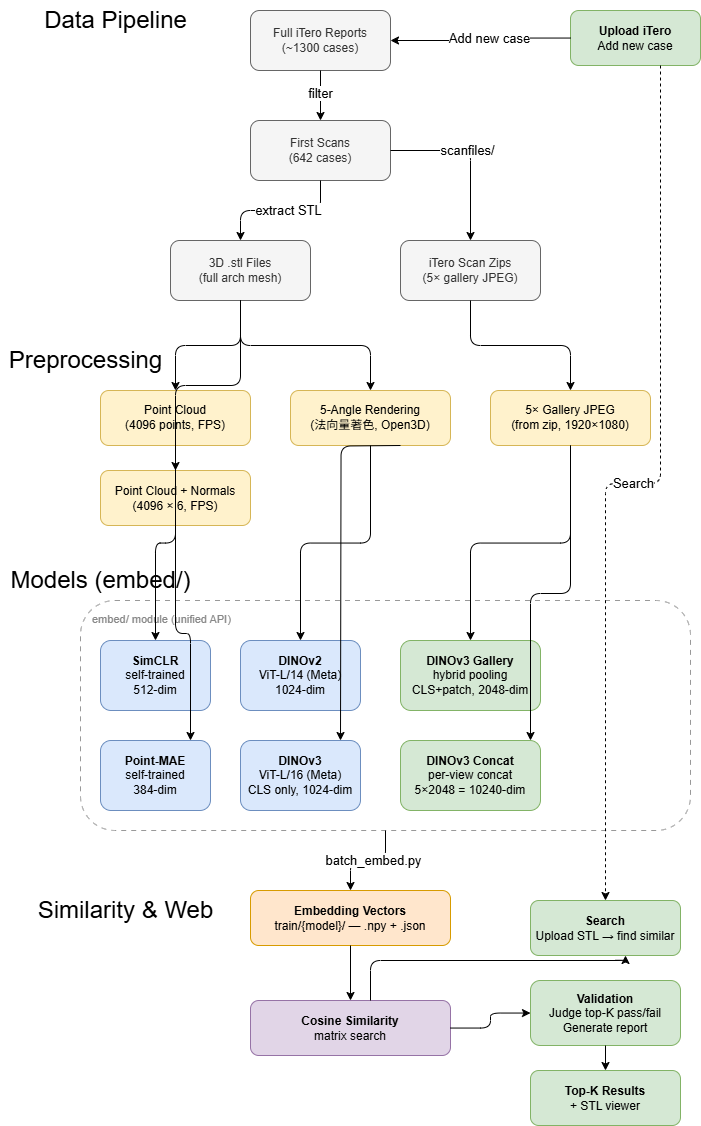

The diagram above was exported from draw.io. Its source (the exported page's mxGraphModel, read from the mxfile embedded in the PNG):
<mxGraphModel dx="551" dy="545" grid="1" gridSize="10" guides="1" tooltips="1" connect="1" arrows="1" fold="1" page="1" pageScale="1" pageWidth="1400" pageHeight="1920" math="0" shadow="0">
  <root>
    <mxCell id="0" />
    <mxCell id="1" parent="0" />
    <mxCell id="L1" value="&lt;font style=&quot;font-size: 24px;&quot;&gt;Data Pipeline&lt;/font&gt;" style="text;html=1;align=center;verticalAlign=middle;resizable=0;points=[];autosize=1;strokeColor=none;fillColor=none;" parent="1" vertex="1">
      <mxGeometry x="30" y="60" width="170" height="40" as="geometry" />
    </mxCell>
    <mxCell id="L2" value="&lt;font style=&quot;font-size: 24px;&quot;&gt;Preprocessing&lt;/font&gt;" style="text;html=1;align=center;verticalAlign=middle;resizable=0;points=[];autosize=1;strokeColor=none;fillColor=none;" parent="1" vertex="1">
      <mxGeometry y="400" width="170" height="40" as="geometry" />
    </mxCell>
    <mxCell id="L3" value="&lt;font style=&quot;font-size: 24px;&quot;&gt;Models (embed/)&lt;/font&gt;" style="text;html=1;align=center;verticalAlign=middle;resizable=0;points=[];autosize=1;strokeColor=none;fillColor=none;" parent="1" vertex="1">
      <mxGeometry x="10" y="620" width="180" height="40" as="geometry" />
    </mxCell>
    <mxCell id="L4" value="&lt;font style=&quot;font-size: 24px;&quot;&gt;Similarity &amp; Web&lt;/font&gt;" style="text;html=1;align=center;verticalAlign=middle;resizable=0;points=[];autosize=1;strokeColor=none;fillColor=none;" parent="1" vertex="1">
      <mxGeometry x="30" y="950" width="190" height="40" as="geometry" />
    </mxCell>
    <mxCell id="D1" value="Full iTero Reports&lt;div&gt;(~1300 cases)&lt;/div&gt;" style="rounded=1;whiteSpace=wrap;html=1;fillColor=#f5f5f5;strokeColor=#666666;fontColor=#333333;" parent="1" vertex="1">
      <mxGeometry x="250" y="70" width="140" height="60" as="geometry" />
    </mxCell>
    <mxCell id="D2" value="First Scans&lt;div&gt;(642 cases)&lt;/div&gt;" style="rounded=1;whiteSpace=wrap;html=1;fillColor=#f5f5f5;strokeColor=#666666;fontColor=#333333;" parent="1" vertex="1">
      <mxGeometry x="250" y="180" width="140" height="60" as="geometry" />
    </mxCell>
    <mxCell id="D3" value="3D .stl Files&lt;div&gt;(full arch mesh)&lt;/div&gt;" style="rounded=1;whiteSpace=wrap;html=1;fillColor=#f5f5f5;strokeColor=#666666;fontColor=#333333;" parent="1" vertex="1">
      <mxGeometry x="170" y="300" width="140" height="60" as="geometry" />
    </mxCell>
    <mxCell id="D4" value="iTero Scan Zips&lt;div&gt;(5× gallery JPEG)&lt;/div&gt;" style="rounded=1;whiteSpace=wrap;html=1;fillColor=#f5f5f5;strokeColor=#666666;fontColor=#333333;" parent="1" vertex="1">
      <mxGeometry x="400" y="300" width="140" height="60" as="geometry" />
    </mxCell>
    <mxCell id="E_D1D2" style="edgeStyle=orthogonalEdgeStyle;html=1;" parent="1" source="D1" target="D2" edge="1">
      <mxGeometry relative="1" as="geometry" />
    </mxCell>
    <mxCell id="E_D1D2_label" value="&lt;font style=&quot;font-size: 13px;&quot;&gt;filter&lt;/font&gt;" style="edgeLabel;html=1;align=center;verticalAlign=middle;resizable=0;points=[];" parent="E_D1D2" vertex="1" connectable="0">
      <mxGeometry x="-0.1" relative="1" as="geometry">
        <mxPoint as="offset" />
      </mxGeometry>
    </mxCell>
    <mxCell id="E_D2D3" style="edgeStyle=orthogonalEdgeStyle;html=1;" parent="1" source="D2" target="D3" edge="1">
      <mxGeometry relative="1" as="geometry" />
    </mxCell>
    <mxCell id="E_D2D3_label" value="&lt;font style=&quot;font-size: 13px;&quot;&gt;extract STL&lt;/font&gt;" style="edgeLabel;html=1;align=center;verticalAlign=middle;resizable=0;points=[];" parent="E_D2D3" vertex="1" connectable="0">
      <mxGeometry x="-0.1" relative="1" as="geometry">
        <mxPoint as="offset" />
      </mxGeometry>
    </mxCell>
    <mxCell id="E_D2D4" style="edgeStyle=orthogonalEdgeStyle;html=1;" parent="1" source="D2" target="D4" edge="1">
      <mxGeometry relative="1" as="geometry" />
    </mxCell>
    <mxCell id="E_D2D4_label" value="&lt;font style=&quot;font-size: 13px;&quot;&gt;scanfiles/&lt;/font&gt;" style="edgeLabel;html=1;align=center;verticalAlign=middle;resizable=0;points=[];" parent="E_D2D4" vertex="1" connectable="0">
      <mxGeometry x="-0.1" relative="1" as="geometry">
        <mxPoint as="offset" />
      </mxGeometry>
    </mxCell>
    <mxCell id="P1" value="Point Cloud&lt;div&gt;(4096 points, FPS)&lt;/div&gt;" style="rounded=1;whiteSpace=wrap;html=1;fillColor=#fff2cc;strokeColor=#d6b656;" parent="1" vertex="1">
      <mxGeometry x="100" y="450" width="150" height="55" as="geometry" />
    </mxCell>
    <mxCell id="P2" value="Point Cloud + Normals&lt;div&gt;(4096 × 6, FPS)&lt;/div&gt;" style="rounded=1;whiteSpace=wrap;html=1;fillColor=#fff2cc;strokeColor=#d6b656;" parent="1" vertex="1">
      <mxGeometry x="100" y="530" width="150" height="55" as="geometry" />
    </mxCell>
    <mxCell id="P3" value="5-Angle Rendering&lt;div&gt;(法向量著色, Open3D)&lt;/div&gt;" style="rounded=1;whiteSpace=wrap;html=1;fillColor=#fff2cc;strokeColor=#d6b656;" parent="1" vertex="1">
      <mxGeometry x="290" y="450" width="160" height="55" as="geometry" />
    </mxCell>
    <mxCell id="P4" value="5× Gallery JPEG&lt;div&gt;(from zip, 1920×1080)&lt;/div&gt;" style="rounded=1;whiteSpace=wrap;html=1;fillColor=#fff2cc;strokeColor=#d6b656;" parent="1" vertex="1">
      <mxGeometry x="490" y="450" width="160" height="55" as="geometry" />
    </mxCell>
    <mxCell id="E_D3P1" style="edgeStyle=orthogonalEdgeStyle;html=1;" parent="1" source="D3" target="P1" edge="1">
      <mxGeometry relative="1" as="geometry" />
    </mxCell>
    <mxCell id="E_D3P2" style="edgeStyle=orthogonalEdgeStyle;html=1;" parent="1" source="D3" target="P2" edge="1">
      <mxGeometry relative="1" as="geometry" />
    </mxCell>
    <mxCell id="E_D3P3" style="edgeStyle=orthogonalEdgeStyle;html=1;" parent="1" source="D3" target="P3" edge="1">
      <mxGeometry relative="1" as="geometry" />
    </mxCell>
    <mxCell id="E_D4P4" style="edgeStyle=orthogonalEdgeStyle;html=1;" parent="1" source="D4" target="P4" edge="1">
      <mxGeometry relative="1" as="geometry" />
    </mxCell>
    <mxCell id="MBOX" value="" style="rounded=1;whiteSpace=wrap;html=1;fillColor=none;strokeColor=#999999;dashed=1;dashPattern=5 5;" parent="1" vertex="1">
      <mxGeometry x="80" y="660" width="610" height="230" as="geometry" />
    </mxCell>
    <mxCell id="MBOX_label" value="&lt;font style=&quot;font-size: 11px; color:#888;&quot;&gt;embed/ module (unified API)&lt;/font&gt;" style="text;html=1;align=left;verticalAlign=top;resizable=0;points=[];autosize=1;strokeColor=none;fillColor=none;" parent="1" vertex="1">
      <mxGeometry x="90" y="665" width="160" height="20" as="geometry" />
    </mxCell>
    <mxCell id="M1" value="&lt;b&gt;SimCLR&lt;/b&gt;&lt;div&gt;self-trained&lt;/div&gt;&lt;div&gt;512-dim&lt;/div&gt;" style="rounded=1;whiteSpace=wrap;html=1;fillColor=#dae8fc;strokeColor=#6c8ebf;" parent="1" vertex="1">
      <mxGeometry x="100" y="700" width="110" height="70" as="geometry" />
    </mxCell>
    <mxCell id="M2" value="&lt;b&gt;Point-MAE&lt;/b&gt;&lt;div&gt;self-trained&lt;/div&gt;&lt;div&gt;384-dim&lt;/div&gt;" style="rounded=1;whiteSpace=wrap;html=1;fillColor=#dae8fc;strokeColor=#6c8ebf;" parent="1" vertex="1">
      <mxGeometry x="100" y="800" width="110" height="70" as="geometry" />
    </mxCell>
    <mxCell id="M3" value="&lt;b&gt;DINOv2&lt;/b&gt;&lt;div&gt;ViT-L/14 (Meta)&lt;/div&gt;&lt;div&gt;1024-dim&lt;/div&gt;" style="rounded=1;whiteSpace=wrap;html=1;fillColor=#dae8fc;strokeColor=#6c8ebf;" parent="1" vertex="1">
      <mxGeometry x="240" y="700" width="120" height="70" as="geometry" />
    </mxCell>
    <mxCell id="M4" value="&lt;b&gt;DINOv3&lt;/b&gt;&lt;div&gt;ViT-L/16 (Meta)&lt;/div&gt;&lt;div&gt;CLS only, 1024-dim&lt;/div&gt;" style="rounded=1;whiteSpace=wrap;html=1;fillColor=#dae8fc;strokeColor=#6c8ebf;" parent="1" vertex="1">
      <mxGeometry x="240" y="800" width="120" height="70" as="geometry" />
    </mxCell>
    <mxCell id="M5" value="&lt;b&gt;DINOv3 Gallery&lt;/b&gt;&lt;div&gt;hybrid pooling&lt;/div&gt;&lt;div&gt;CLS+patch, 2048-dim&lt;/div&gt;" style="rounded=1;whiteSpace=wrap;html=1;fillColor=#d5e8d4;strokeColor=#82b366;" parent="1" vertex="1">
      <mxGeometry x="400" y="700" width="140" height="70" as="geometry" />
    </mxCell>
    <mxCell id="M6" value="&lt;b&gt;DINOv3 Concat&lt;/b&gt;&lt;div&gt;per-view concat&lt;/div&gt;&lt;div&gt;5×2048 = 10240-dim&lt;/div&gt;" style="rounded=1;whiteSpace=wrap;html=1;fillColor=#d5e8d4;strokeColor=#82b366;" parent="1" vertex="1">
      <mxGeometry x="400" y="800" width="140" height="70" as="geometry" />
    </mxCell>
    <mxCell id="E_P1M1" style="edgeStyle=orthogonalEdgeStyle;html=1;" parent="1" source="P1" target="M1" edge="1">
      <mxGeometry relative="1" as="geometry" />
    </mxCell>
    <mxCell id="E_P2M2" style="edgeStyle=orthogonalEdgeStyle;html=1;" parent="1" source="P2" target="M2" edge="1">
      <mxGeometry relative="1" as="geometry">
        <Array as="points">
          <mxPoint x="175" y="693" />
          <mxPoint x="190" y="693" />
        </Array>
      </mxGeometry>
    </mxCell>
    <mxCell id="E_P3M3" style="edgeStyle=orthogonalEdgeStyle;html=1;" parent="1" source="P3" target="M3" edge="1">
      <mxGeometry relative="1" as="geometry" />
    </mxCell>
    <mxCell id="E_P3M4" style="edgeStyle=orthogonalEdgeStyle;html=1;" parent="1" edge="1">
      <mxGeometry relative="1" as="geometry">
        <mxPoint x="400" y="505" as="sourcePoint" />
        <mxPoint x="340" y="800" as="targetPoint" />
      </mxGeometry>
    </mxCell>
    <mxCell id="E_P4M5" style="edgeStyle=orthogonalEdgeStyle;html=1;" parent="1" source="P4" target="M5" edge="1">
      <mxGeometry relative="1" as="geometry" />
    </mxCell>
    <mxCell id="E_P4M6" style="edgeStyle=orthogonalEdgeStyle;html=1;" parent="1" source="P4" target="M6" edge="1">
      <mxGeometry relative="1" as="geometry">
        <Array as="points">
          <mxPoint x="570" y="653" />
          <mxPoint x="530" y="653" />
        </Array>
      </mxGeometry>
    </mxCell>
    <mxCell id="EMB" value="&lt;b&gt;Embedding Vectors&lt;/b&gt;&lt;div&gt;train/{model}/ — .npy + .json&lt;/div&gt;" style="rounded=1;whiteSpace=wrap;html=1;fillColor=#ffe6cc;strokeColor=#d79b00;" parent="1" vertex="1">
      <mxGeometry x="250" y="950" width="200" height="55" as="geometry" />
    </mxCell>
    <mxCell id="E_M_EMB" style="edgeStyle=orthogonalEdgeStyle;html=1;" parent="1" source="MBOX" target="EMB" edge="1">
      <mxGeometry relative="1" as="geometry" />
    </mxCell>
    <mxCell id="E_M_EMB_label" value="&lt;font style=&quot;font-size: 13px;&quot;&gt;batch_embed.py&lt;/font&gt;" style="edgeLabel;html=1;align=center;verticalAlign=middle;resizable=0;points=[];" parent="E_M_EMB" vertex="1" connectable="0">
      <mxGeometry x="-0.1" relative="1" as="geometry">
        <mxPoint as="offset" />
      </mxGeometry>
    </mxCell>
    <mxCell id="SIM" value="&lt;b&gt;Cosine Similarity&lt;/b&gt;&lt;div&gt;matrix search&lt;/div&gt;" style="rounded=1;whiteSpace=wrap;html=1;fillColor=#e1d5e7;strokeColor=#9673a6;" parent="1" vertex="1">
      <mxGeometry x="250" y="1060" width="200" height="55" as="geometry" />
    </mxCell>
    <mxCell id="E_EMB_SIM" style="edgeStyle=orthogonalEdgeStyle;html=1;" parent="1" source="EMB" target="SIM" edge="1">
      <mxGeometry relative="1" as="geometry" />
    </mxCell>
    <mxCell id="W1" value="&lt;b&gt;Search&lt;/b&gt;&lt;div&gt;Upload STL → find similar&lt;/div&gt;" style="rounded=1;whiteSpace=wrap;html=1;fillColor=#d5e8d4;strokeColor=#82b366;" parent="1" vertex="1">
      <mxGeometry x="530" y="960" width="150" height="55" as="geometry" />
    </mxCell>
    <mxCell id="W2" value="&lt;b&gt;Validation&lt;/b&gt;&lt;div&gt;Judge top-K pass/fail&lt;/div&gt;&lt;div&gt;Generate report&lt;/div&gt;" style="rounded=1;whiteSpace=wrap;html=1;fillColor=#d5e8d4;strokeColor=#82b366;" parent="1" vertex="1">
      <mxGeometry x="530" y="1040" width="150" height="65" as="geometry" />
    </mxCell>
    <mxCell id="W3" value="&lt;b&gt;Top-K Results&lt;/b&gt;&lt;div&gt;+ STL viewer&lt;/div&gt;" style="rounded=1;whiteSpace=wrap;html=1;fillColor=#d5e8d4;strokeColor=#82b366;" parent="1" vertex="1">
      <mxGeometry x="530" y="1130" width="150" height="55" as="geometry" />
    </mxCell>
    <mxCell id="E_SIM_W1" style="edgeStyle=orthogonalEdgeStyle;html=1;" parent="1" edge="1">
      <mxGeometry relative="1" as="geometry">
        <mxPoint x="370" y="1060" as="sourcePoint" />
        <mxPoint x="624.9999999999998" y="1015" as="targetPoint" />
        <Array as="points">
          <mxPoint x="370" y="1020" />
          <mxPoint x="625" y="1020" />
        </Array>
      </mxGeometry>
    </mxCell>
    <mxCell id="E_SIM_W2" style="edgeStyle=orthogonalEdgeStyle;html=1;" parent="1" source="SIM" target="W2" edge="1">
      <mxGeometry relative="1" as="geometry" />
    </mxCell>
    <mxCell id="E_W2_W3" style="edgeStyle=orthogonalEdgeStyle;html=1;" parent="1" source="W2" target="W3" edge="1">
      <mxGeometry relative="1" as="geometry" />
    </mxCell>
    <mxCell id="W_UP" value="&lt;b&gt;Upload iTero&lt;/b&gt;&lt;div&gt;Add new case&lt;/div&gt;" style="rounded=1;whiteSpace=wrap;html=1;fillColor=#d5e8d4;strokeColor=#82b366;" parent="1" vertex="1">
      <mxGeometry x="570" y="70" width="130" height="55" as="geometry" />
    </mxCell>
    <mxCell id="E_WUP_D1" style="edgeStyle=orthogonalEdgeStyle;html=1;" parent="1" source="W_UP" target="D1" edge="1">
      <mxGeometry relative="1" as="geometry" />
    </mxCell>
    <mxCell id="E_WUP_D1_label" value="&lt;font style=&quot;font-size: 13px;&quot;&gt;Add new case&lt;/font&gt;" style="edgeLabel;html=1;align=center;verticalAlign=middle;resizable=0;points=[];" parent="E_WUP_D1" vertex="1" connectable="0">
      <mxGeometry x="-0.1" relative="1" as="geometry">
        <mxPoint as="offset" />
      </mxGeometry>
    </mxCell>
    <mxCell id="E_WUP_W1" style="edgeStyle=orthogonalEdgeStyle;html=1;dashed=1;" parent="1" source="W_UP" target="W1" edge="1">
      <mxGeometry relative="1" as="geometry">
        <Array as="points">
          <mxPoint x="660" y="543" />
          <mxPoint x="605" y="543" />
        </Array>
      </mxGeometry>
    </mxCell>
    <mxCell id="E_WUP_W1_label" value="&lt;font style=&quot;font-size: 13px;&quot;&gt;Search&lt;/font&gt;" style="edgeLabel;html=1;align=center;verticalAlign=middle;resizable=0;points=[];" parent="E_WUP_W1" vertex="1" connectable="0">
      <mxGeometry relative="1" as="geometry">
        <mxPoint as="offset" />
      </mxGeometry>
    </mxCell>
  </root>
</mxGraphModel>